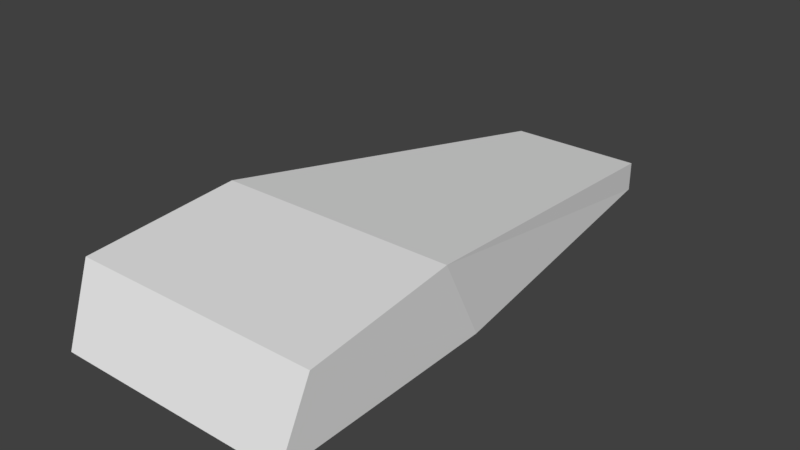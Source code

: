 # Source: diamond.blend  (saved by Blender 2.79.7; exported with 4.5.12 LTS)
import bpy
from mathutils import Matrix  # noqa: F401  (used for matrix-valued properties, if any)

bpy.ops.wm.read_factory_settings(use_empty=True)
scene = bpy.context.scene
scene.name = 'Scene'

# ---- collections
col_collection_1 = bpy.data.collections.new('Collection 1'); scene.collection.children.link(col_collection_1)

# ---- materials (node trees are filled in below, after node groups)
mat_body1 = bpy.data.materials.new('body1')
mat_body1.alpha_threshold = 0.0
mat_body1.use_transparent_shadow = False
mat_body1.diffuse_color = (0.04468, 0.052, 1.0, 1.0)
mat_body1.roughness = 0.5
mat_body1.specular_intensity = 0.0
mat_glass = bpy.data.materials.new('glass')
mat_glass.alpha_threshold = 0.0
mat_glass.use_transparent_shadow = False
mat_glass.diffuse_color = (0.0, 0.0, 0.0, 1.0)
mat_glass.specular_color = (0.9525, 0.8523, 1.0)
mat_glass.roughness = 0.5
mat_glass.specular_intensity = 1.0
mat_body2 = bpy.data.materials.new('body2')
mat_body2.alpha_threshold = 0.0
mat_body2.use_transparent_shadow = False
mat_body2.diffuse_color = (0.6152, 0.1114, 0.5423, 1.0)
mat_body2.roughness = 0.5
mat_body2.specular_intensity = 0.0

# ---- material node trees

# ---- world
world_world = bpy.data.worlds.new('World'); scene.world = world_world
world_world.color = (0.05088, 0.05088, 0.05088)
world_world.use_sun_shadow = False
world_world.sun_shadow_jitter_overblur = 0.0

# ---- meshes
me_cube = bpy.data.meshes.new('Cube')
me_cube.from_pydata([(-1.778, -5.858, 0.05133), (-1.971, -5.362, 1.043), (-0.9984, 2.247, 0.05133), (-0.9984, 2.247, 0.4829), (1.654, -5.858, 0.05133), (1.654, -5.362, 1.043), (1.002, 2.247, 0.05133), (1.002, 2.247, 0.4829), (-1.693, -2.51, 0.05133), (-1.887, -3.125, 1.253), (1.62, -2.51, 0.05133), (1.62, -3.125, 1.253)], [], [(8, 9, 3, 2), (2, 3, 7, 6), (10, 11, 5, 4), (4, 5, 1, 0), (8, 10, 4, 0), (11, 9, 1, 5), (7, 3, 9, 11), (2, 6, 10, 8), (6, 7, 11, 10), (0, 1, 9, 8)])
me_cube.use_remesh_preserve_volume = False
me_cube.use_remesh_preserve_attributes = False
me_cube.use_mirror_vertex_groups = False
me_cube.update()
me_cube_001 = bpy.data.meshes.new('Cube.001')
me_cube_001.from_pydata([(1.388, -0.9252, 0.3445), (0.8285, -3.518, 0.5066), (0.3879, -0.975, 0.4574), (0.6739, -3.667, 0.7548), (0.626, -5.601, 0.5144), (-0.2381, -5.116, 0.6147), (-0.3343, 1.535, 0.343), (-0.04302, 0.09607, 0.7381), (-0.02357, -0.3863, 0.7947), (-0.3326, -3.495, 1.173), (1.095, -0.5743, 0.4654), (1.331, -2.234, 0.4467), (0.9042, -5.565, 0.4784), (-0.6377, -2.273, 0.8977), (-0.6108, -0.6429, 0.5618), (-0.3302, -1.338, 0.3713), (-0.1125, -1.122, 0.8937), (-0.2038, -2.984, 1.174), (0.3294, -1.963, 0.8226), (-0.4952, -1.976, 0.9548), (0.2494, -1.973, 0.8529), (-0.2821, -4.048, 1.104), (-0.7996, -4.033, 0.9776), (1.457, -4.803, 0.3123), (0.7564, -4.619, 0.4057), (1.13, -4.105, 0.4143), (-1.388, -4.603, 0.4314), (-0.5715, -3.707, 0.4568), (-1.049, -5.273, 0.5195), (0.6712, -5.341, 0.4015), (-0.1153, -4.909, 0.4497), (0.7384, -4.454, 0.7164), (1.377, -0.8244, 0.4244), (1.148, -0.7557, 0.4967), (0.9521, -3.116, 0.6207), (1.214, -1.031, 0.4936), (1.295, -0.9484, 0.4373), (1.126, -2.337, 0.5907), (1.198, -2.289, 0.487), (0.06213, -3.468, 1.075), (0.1978, -4.293, 0.9801), (-0.5436, -3.071, 1.048), (-0.5881, -3.845, 1.107), (-0.9012, -4.925, 0.765), (-0.02827, -4.817, 0.9742), (0.8146, -5.473, 0.4593), (1.32, -5.541, 0.3779), (1.066, -4.914, 0.5536), (0.8389, -5.434, 0.598), (1.025, -5.036, 0.5565), (0.8757, -5.329, 0.5903), (1.242, -5.486, 0.4132), (0.6323, -4.596, 0.7477), (0.4209, -3.401, 0.8848), (1.34, -4.422, 0.4989), (-0.107, -5.023, 0.7388), (-1.457, -4.392, 0.3928), (-1.09, -5.321, 0.4518), (-0.9545, -4.739, 0.7667), (-0.1609, -5.185, 0.5663), (-0.9891, -5.161, 0.6498), (0.9932, -5.276, 0.5897), (1.078, -5.472, 0.4982), (0.05316, 2.167, 0.3203), (-0.4818, 1.567, 0.4983), (-0.374, -2.547, 0.4014), (-1.174, -2.338, 0.6364), (0.7101, -4.503, 0.3917), (0.6079, -5.361, 0.3907), (1.257, -3.771, 0.407), (0.8381, -5.641, 0.4715), (0.8897, -4.654, 0.402), (0.79, -5.328, 0.4095), (-0.5623, -1.98, 0.9636), (-1.553, -4.415, 0.3378), (-0.8966, -4.868, 0.8262), (-0.7477, -0.7, 0.6292), (-1.923, -4.358, 0.696), (0.4277, -3.047, 0.8905), (0.8445, -3.484, 0.678), (0.9426, -4.686, 0.6186), (0.7224, -4.986, 0.6942), (0.5092, -4.294, 0.851), (0.4201, -3.686, 0.9095), (-0.3038, -1.641, 0.9275), (-0.1232, -1.504, 0.9324), (0.06848, -1.67, 0.8766), (-0.1849, -2.637, 1.117), (0.02278, -2.479, 1.013), (-0.3495, -2.48, 1.064), (-0.6895, -0.2041, 0.6006), (0.3712, -1.257, 0.5618), (-0.2613, -1.303, 0.38), (-0.2156, -2.693, 0.457), (0.003009, -4.486, 1.075)], [], [(0, 54, 23), (1, 0, 69, 67), (44, 81, 94), (80, 81, 47), (76, 65, 27, 74), (2, 1, 93), (2, 65, 92), (2, 91, 1), (64, 7, 63), (76, 8, 7, 90), (79, 11, 38, 34), (1, 79, 10), (0, 1, 10), (70, 69, 23, 46), (8, 18, 91), (8, 76, 73, 16), (18, 8, 16), (10, 32, 0), (80, 11, 79), (16, 84, 85), (17, 89, 19, 73), (19, 84, 16, 73), (20, 88, 17, 18), (16, 86, 20, 18), (17, 88, 87), (31, 3, 83, 82), (0, 11, 54), (22, 21, 42), (23, 47, 46), (27, 65, 93), (74, 27, 30, 57), (51, 49, 61, 62), (27, 67, 68, 30), (23, 69, 0), (25, 45, 72, 71), (48, 4, 70), (43, 26, 60), (70, 4, 68), (4, 59, 30, 68), (59, 57, 30), (32, 11, 0), (34, 38, 37), (11, 32, 36, 38), (32, 10, 33, 36), (10, 79, 34, 33), (37, 38, 36, 35), (33, 34, 37, 35), (36, 33, 35), (13, 73, 76), (22, 13, 76, 75), (9, 21, 94, 17), (21, 22, 75, 94), (13, 22, 42, 41), (21, 9, 41, 42), (9, 13, 41), (55, 44, 75), (51, 12, 70, 46), (55, 49, 81, 44), (50, 55, 48), (49, 51, 46, 47), (12, 50, 48, 70), (49, 50, 61), (49, 55, 50), (78, 18, 17), (40, 52, 82), (81, 49, 47), (54, 11, 80, 47), (23, 54, 47), (55, 59, 4, 48), (28, 26, 74, 57), (43, 5, 55, 75), (5, 28, 57, 59), (26, 43, 75, 74), (5, 59, 55), (28, 5, 60), (50, 12, 62, 61), (5, 43, 60), (26, 28, 60), (12, 51, 62), (6, 64, 63), (15, 92, 65), (14, 15, 65, 76), (6, 14, 90, 64), (6, 15, 14), (24, 29, 68, 67), (25, 24, 67, 69), (29, 45, 70, 68), (45, 25, 69, 70), (24, 25, 71), (45, 29, 72), (29, 24, 71, 72), (73, 13, 9, 17), (58, 56, 74, 75), (56, 66, 76, 74), (66, 58, 75, 76), (66, 77, 58), (66, 56, 77), (56, 58, 77), (53, 3, 79, 78), (40, 39, 17, 94), (3, 31, 80, 79), (31, 52, 81, 80), (52, 40, 94, 81), (39, 53, 78, 17), (3, 53, 83), (53, 39, 83), (52, 31, 82), (39, 40, 82, 83), (85, 84, 19, 89, 87), (85, 86, 16), (87, 88, 20, 86, 85), (87, 89, 17), (90, 7, 64), (90, 14, 76), (7, 2, 63), (91, 2, 7, 8), (1, 91, 18, 78, 79), (92, 63, 2), (92, 15, 6, 63), (93, 1, 67, 27), (93, 65, 2), (75, 44, 94)])
me_cube_001.polygons.foreach_set('material_index', [0, 0, 0, 0, 0, 2, 2, 2, 0, 2, 0, 0, 0, 0, 0, 0, 0, 0, 0, 2, 2, 2, 2, 2, 2, 2, 0, 2, 0, 0, 0, 2, 0, 0, 2, 0, 2, 0, 0, 0, 0, 2, 0, 0, 0, 2, 2, 2, 0, 0, 0, 0, 2, 2, 2, 0, 0, 0, 0, 0, 0, 2, 0, 0, 2, 0, 0, 0, 0, 0, 0, 0, 0, 0, 2, 2, 2, 2, 2, 0, 2, 2, 0, 0, 0, 0, 0, 0, 2, 2, 2, 0, 0, 0, 0, 0, 0, 0, 0, 0, 0, 0, 0, 0, 2, 2, 2, 2, 1, 2, 1, 2, 0, 2, 0, 2, 0, 0, 0, 0, 2, 0])
me_cube_001.materials.append(mat_body1)
me_cube_001.materials.append(mat_glass)
me_cube_001.materials.append(mat_body2)
me_cube_001.use_remesh_preserve_volume = False
me_cube_001.use_remesh_preserve_attributes = False
me_cube_001.use_mirror_vertex_groups = False
me_cube_001.update()

# ---- objects
ob_collision_solid = bpy.data.objects.new('collision_solid', me_cube)
ob_vehicle = bpy.data.objects.new('vehicle', me_cube_001)

# ---- transforms, parenting, visibility, modifiers, constraints
ob_collision_solid.location = (0.0, 0.0, 0.0)
ob_collision_solid.display_type = 'WIRE'
ob_collision_solid.show_wire = True
ob_collision_solid.lineart.crease_threshold = 0.0
ob_vehicle.location = (0.0, 0.0, 0.0)
ob_vehicle.lineart.crease_threshold = 0.0

# ---- collection membership
col_collection_1.objects.link(ob_collision_solid)
col_collection_1.objects.link(ob_vehicle)

# ---- scene / render settings (as saved in the file)
scene.frame_start = 1; scene.frame_end = 250; scene.frame_set(57)
scene.render.engine = 'BLENDER_EEVEE_NEXT'
scene.render.resolution_percentage = 50
scene.render.dither_intensity = 0.0
scene.cycles.use_denoising = False
scene.cycles.samples = 128
scene.cycles.sampling_pattern = 'TABULATED_SOBOL'
scene.cycles.use_adaptive_sampling = False
scene.cycles.use_light_tree = False
scene.view_settings.view_transform = 'Standard'
bpy.context.view_layer.update()

# ---- added for rendering (the .blend has no active camera and no usable light): camera, sun
cam_auto = bpy.data.cameras.new('AutoCamera')
cam_auto.lens = 50.0
cam_auto.sensor_width = 36.0
cam_auto.clip_end = 1000.0
ob_auto_camera = bpy.data.objects.new('AutoCamera', cam_auto)
scene.collection.objects.link(ob_auto_camera)
ob_auto_camera.location = (8.13074, -11.7529, 7.28363)
ob_auto_camera.rotation_euler = (1.09748, -7.21219e-08, 0.694738)
scene.camera = ob_auto_camera
light_auto_sun = bpy.data.lights.new('AutoSun', 'SUN')
light_auto_sun.energy = 3.0
light_auto_sun.angle = 0.0523599
ob_auto_sun = bpy.data.objects.new('AutoSun', light_auto_sun)
scene.collection.objects.link(ob_auto_sun)
ob_auto_sun.rotation_euler = (0.872665, 0.174533, 0.523599)
bpy.context.view_layer.update()
